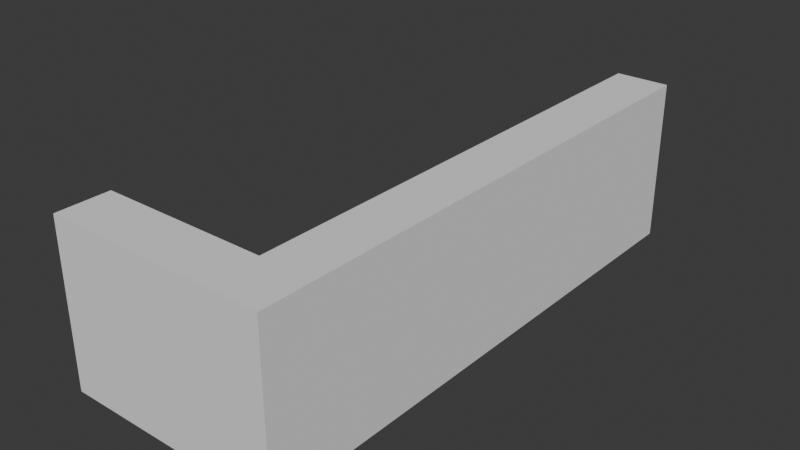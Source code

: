 # Source: Counter.blend  (saved by Blender 4.3.32; exported with 4.5.12 LTS)
import bpy
from mathutils import Matrix  # noqa: F401  (used for matrix-valued properties, if any)

bpy.ops.wm.read_factory_settings(use_empty=True)
scene = bpy.context.scene
scene.name = 'Scene'

# ---- collections
col_collection = bpy.data.collections.new('Collection'); scene.collection.children.link(col_collection)

# ---- world
world_world = bpy.data.worlds.new('World'); scene.world = world_world
world_world.use_nodes = True; world_world.node_tree.nodes.clear()
_N = world_world.node_tree.nodes; _L = world_world.node_tree.links
n0 = _N.new('ShaderNodeOutputWorld'); n0.name = 'World Output'; n0.location = (300, 300)
n1 = _N.new('ShaderNodeBackground'); n1.name = 'Background'; n1.location = (10, 300)
n1.inputs[0].default_value = (0.05088, 0.05088, 0.05088, 1.0)
_L.new(n1.outputs[0], n0.inputs[0])
n0.is_active_output = True
world_world.color = (0.05088, 0.05088, 0.05088)
world_world.sun_shadow_jitter_overblur = 0.0

# ---- meshes
me_cube_001 = bpy.data.meshes.new('Cube.001')
me_cube_001.from_pydata([(-0.867, -8.112, 5.424e-06), (-0.867, -8.112, 2.0), (0.867, -8.112, 5.424e-06), (0.867, -8.112, 2.0), (-0.5409, -8.112, 5.376e-06), (0.5484, -8.112, 5.424e-06), (0.5484, -8.112, 2.0), (-0.5409, -8.112, 2.0), (0.867, -8.112, 2.867), (0.5484, -8.112, 2.867), (0.5484, -8.112, 2.614), (0.867, -8.112, 2.614), (-0.0737, -8.112, 2.867), (-0.0737, -8.112, 2.614), (-0.867, -0.1909, 5.424e-06), (-0.867, -0.1909, 2.0), (0.867, -0.1909, 5.424e-06), (0.867, -0.1909, 2.0), (0.5484, -0.1909, 2.0), (-0.5484, -0.1909, 2.0), (-0.5484, -0.1909, 5.424e-06), (0.5484, -0.1909, 5.424e-06), (0.867, -0.1909, 2.867), (0.867, -0.1909, 2.614), (-0.0737, -0.1909, 2.867), (-0.0737, -0.1909, 2.614), (0.5484, -0.1909, 2.867), (0.5484, -0.1909, 2.614), (0.867, -9.835, 2.0), (0.867, -9.835, 5.424e-06), (0.5484, -9.835, 0.004037), (0.5484, -9.835, 1.999), (0.867, -9.835, 2.867), (0.5484, -9.835, 2.867), (0.5484, -9.835, 2.614), (0.867, -9.835, 2.614), (-0.0737, -9.835, 2.614), (-0.0737, -9.835, 2.867), (0.5484, -8.904, 2.0), (0.867, -8.904, 5.424e-06), (0.867, -8.904, 2.0), (0.5484, -8.904, 2.614), (-0.0737, -8.904, 2.614), (0.5484, -8.904, 2.867), (0.867, -8.904, 2.867), (0.5484, -8.904, 5.424e-06), (0.867, -8.904, 2.614), (-0.0737, -8.904, 2.867), (-3.006, -9.835, 2.614), (-3.006, -9.835, 2.867), (-3.006, -8.904, 2.867), (-3.006, -8.904, 2.614), (-0.5334, -8.904, 2.0), (-0.5334, -8.904, 5.327e-06), (0.5484, -9.501, 2.0), (0.867, -9.501, 2.0), (0.5484, -9.501, 2.867), (0.867, -9.501, 2.614), (-0.0737, -9.501, 2.867), (0.867, -9.501, 5.424e-06), (0.5484, -9.501, 2.614), (-0.0737, -9.501, 2.614), (0.867, -9.501, 2.867), (-3.006, -9.501, 2.867), (-3.006, -9.501, 2.614), (-0.0737, -9.835, 0.008069), (0.5484, -9.501, 0.008069), (-0.0737, -9.501, 0.008069), (-0.0737, -9.835, 1.998), (-3.006, -9.835, 0.01255), (-3.006, -9.501, 0.01255)], [], [(16, 17, 3, 2), (4, 7, 1, 0), (21, 16, 2, 5), (19, 15, 1, 7), (18, 19, 7, 6), (14, 20, 4, 0), (20, 21, 5, 4), (62, 56, 33, 32), (24, 26, 22, 23, 17, 16, 21, 20, 14, 15, 19, 18, 27, 25), (22, 26, 9, 8), (36, 61, 67, 65, 68), (60, 54, 31, 34), (18, 6, 10, 27), (27, 10, 13, 25), (25, 13, 12, 24), (59, 55, 28, 29), (9, 26, 24, 12), (3, 17, 23, 11), (11, 23, 22, 8), (0, 1, 15, 14), (29, 28, 31, 30), (34, 35, 32, 33), (31, 28, 35, 34), (34, 33, 37, 36), (54, 66, 30, 31), (66, 59, 29, 30), (55, 57, 35, 28), (56, 58, 37, 33), (58, 47, 50, 63), (57, 62, 32, 35), (11, 8, 44, 46), (12, 13, 42, 47), (9, 12, 47, 43), (3, 11, 46, 40), (5, 2, 39, 45), (45, 38, 52, 53), (2, 3, 40, 39), (10, 6, 38, 41), (13, 10, 41, 42), (8, 9, 43, 44), (63, 64, 48, 49), (64, 61, 67, 70), (47, 42, 51, 50), (36, 37, 49, 48), (7, 4, 53, 52), (38, 6, 7, 52), (5, 45, 53, 4), (42, 61, 64, 51), (50, 51, 64, 63), (46, 44, 62, 57), (37, 58, 63, 49), (43, 47, 58, 56), (40, 46, 57, 55), (45, 39, 59, 66), (38, 45, 66, 54), (39, 40, 55, 59), (41, 38, 54, 60), (42, 41, 60, 61), (44, 43, 56, 62), (67, 66, 30, 65), (61, 60, 66, 67), (60, 34, 31, 30, 66), (34, 36, 68, 31), (67, 65, 69, 70), (48, 64, 70, 69), (36, 48, 69, 65, 68), (31, 68, 65, 30)])
_uv = me_cube_001.uv_layers.new(name='UVMap')
_uv.uv.foreach_set('vector', [0.375, 0.5327, 0.625, 0.5327, 0.625, 0.75, 0.375, 0.75, 0.375, 0.9648, 0.625, 0.9648, 0.625, 1.0, 0.375, 1.0, 0.3398, 0.5327, 0.375, 0.5327, 0.375, 0.75, 0.3398, 0.75, 0.8398, 0.5327, 0.875, 0.5327, 0.875, 0.75, 0.8398, 0.75, 0.6602, 0.5327, 0.8398, 0.5327, 0.8398, 0.75, 0.6602, 0.75, 0.125, 0.5327, 0.1602, 0.5327, 0.1602, 0.75, 0.125, 0.75, 0.1602, 0.5327, 0.3398, 0.5327, 0.3398, 0.75, 0.1602, 0.75, 0.625, 0.75, 0.6602, 0.75, 0.6602, 0.75, 0.625, 0.75, 0.6602, 0.5327, 0.6602, 0.5327, 0.625, 0.5327, 0.625, 0.5327, 0.625, 0.5327, 0.375, 0.5327, 0.3398, 0.5327, 0.1602, 0.5327, 0.375, 0.2173, 0.875, 0.5327, 0.8398, 0.5327, 0.6602, 0.5327, 0.6602, 0.5327, 0.6602, 0.5327, 0.625, 0.5327, 0.6602, 0.5327, 0.6602, 0.75, 0.625, 0.75, 0.6602, 0.75, 0.6602, 0.75, 0.6602, 0.75, 0.6602, 0.75, 0.6602, 0.75, 0.6602, 0.75, 0.6602, 0.75, 0.6602, 0.75, 0.6602, 0.75, 0.6602, 0.5327, 0.6602, 0.75, 0.6602, 0.75, 0.6602, 0.5327, 0.6602, 0.5327, 0.6602, 0.75, 0.6602, 0.75, 0.6602, 0.5327, 0.6602, 0.5327, 0.6602, 0.75, 0.6602, 0.75, 0.6602, 0.5327, 0.375, 0.75, 0.625, 0.75, 0.625, 0.75, 0.375, 0.75, 0.6602, 0.75, 0.6602, 0.5327, 0.6602, 0.5327, 0.6602, 0.75, 0.625, 0.75, 0.625, 0.5327, 0.625, 0.5327, 0.625, 0.75, 0.625, 0.75, 0.625, 0.5327, 0.625, 0.5327, 0.625, 0.75, 0.375, 0.0, 0.625, 0.0, 0.625, 0.2173, 0.375, 0.2173, 0.375, 0.75, 0.625, 0.75, 0.625, 0.7852, 0.375, 0.7852, 0.625, 0.7852, 0.625, 0.75, 0.625, 0.75, 0.625, 0.7852, 0.625, 0.7852, 0.625, 0.75, 0.625, 0.75, 0.625, 0.7852, 0.625, 0.7852, 0.625, 0.7852, 0.625, 0.7852, 0.625, 0.7852, 0.625, 0.7852, 0.375, 0.7852, 0.375, 0.7852, 0.625, 0.7852, 0.3398, 0.75, 0.375, 0.75, 0.375, 0.75, 0.3398, 0.75, 0.625, 0.75, 0.625, 0.75, 0.625, 0.75, 0.625, 0.75, 0.6602, 0.75, 0.6602, 0.75, 0.6602, 0.75, 0.6602, 0.75, 0.6602, 0.75, 0.6602, 0.75, 0.6602, 0.75, 0.6602, 0.75, 0.625, 0.75, 0.625, 0.75, 0.625, 0.75, 0.625, 0.75, 0.625, 0.75, 0.625, 0.75, 0.625, 0.75, 0.625, 0.75, 0.6602, 0.75, 0.6602, 0.75, 0.6602, 0.75, 0.6602, 0.75, 0.6602, 0.75, 0.6602, 0.75, 0.6602, 0.75, 0.6602, 0.75, 0.625, 0.75, 0.625, 0.75, 0.625, 0.75, 0.625, 0.75, 0.3398, 0.75, 0.375, 0.75, 0.375, 0.75, 0.3398, 0.75, 0.375, 0.7852, 0.625, 0.7852, 0.625, 0.7852, 0.375, 0.7852, 0.375, 0.75, 0.625, 0.75, 0.625, 0.75, 0.375, 0.75, 0.6602, 0.75, 0.6602, 0.75, 0.6602, 0.75, 0.6602, 0.75, 0.6602, 0.75, 0.6602, 0.75, 0.6602, 0.75, 0.6602, 0.75, 0.625, 0.75, 0.6602, 0.75, 0.6602, 0.75, 0.625, 0.75, 0.6602, 0.75, 0.6602, 0.75, 0.6602, 0.75, 0.6602, 0.75, 0.6602, 0.75, 0.6602, 0.75, 0.6602, 0.75, 0.6602, 0.75, 0.6602, 0.75, 0.6602, 0.75, 0.6602, 0.75, 0.6602, 0.75, 0.625, 0.7852, 0.625, 0.7852, 0.625, 0.7852, 0.625, 0.7852, 0.625, 0.7852, 0.375, 0.7852, 0.375, 0.7852, 0.625, 0.7852, 0.6602, 0.75, 0.6602, 0.75, 0.6602, 0.75, 0.6602, 0.75, 0.3398, 0.75, 0.3398, 0.75, 0.3398, 0.75, 0.3398, 0.75, 0.6602, 0.75, 0.6602, 0.75, 0.6602, 0.75, 0.6602, 0.75, 0.6602, 0.75, 0.6602, 0.75, 0.6602, 0.75, 0.6602, 0.75, 0.625, 0.75, 0.625, 0.75, 0.625, 0.75, 0.625, 0.75, 0.6602, 0.75, 0.6602, 0.75, 0.6602, 0.75, 0.6602, 0.75, 0.6602, 0.75, 0.6602, 0.75, 0.6602, 0.75, 0.6602, 0.75, 0.625, 0.75, 0.625, 0.75, 0.625, 0.75, 0.625, 0.75, 0.3398, 0.75, 0.375, 0.75, 0.375, 0.75, 0.3398, 0.75, 0.625, 0.7852, 0.375, 0.7852, 0.375, 0.7852, 0.625, 0.7852, 0.375, 0.75, 0.625, 0.75, 0.625, 0.75, 0.375, 0.75, 0.6602, 0.75, 0.6602, 0.75, 0.6602, 0.75, 0.6602, 0.75, 0.6602, 0.75, 0.6602, 0.75, 0.6602, 0.75, 0.6602, 0.75, 0.625, 0.75, 0.6602, 0.75, 0.6602, 0.75, 0.625, 0.75, 0.6602, 0.75, 0.6602, 0.75, 0.6602, 0.75, 0.625, 0.7852, 0.6602, 0.75, 0.6602, 0.75, 0.6602, 0.75, 0.6602, 0.75, 0.6602, 0.75, 0.6602, 0.75, 0.6602, 0.75, 0.6602, 0.75, 0.6602, 0.75, 0.625, 0.7852, 0.625, 0.7852, 0.625, 0.7852, 0.625, 0.7852, 0.6602, 0.75, 0.6602, 0.75, 0.6602, 0.75, 0.6602, 0.75, 0.6602, 0.75, 0.6602, 0.75, 0.6602, 0.75, 0.6602, 0.75, 0.625, 0.7852, 0.625, 0.7852, 0.625, 0.7852, 0.625, 0.7852, 0.625, 0.7852, 0.625, 0.7852, 0.625, 0.7852, 0.625, 0.7852, 0.625, 0.7852])
me_cube_001.update()

# ---- objects
ob_cube = bpy.data.objects.new('Cube', me_cube_001)

# ---- transforms, parenting, visibility, modifiers, constraints
ob_cube.location = (0.0, 0.0, 0.0)

# ---- collection membership
col_collection.objects.link(ob_cube)

# ---- scene / render settings (as saved in the file)
scene.frame_start = 1; scene.frame_end = 250; scene.frame_set(1)
scene.render.engine = 'BLENDER_EEVEE_NEXT'
bpy.context.view_layer.update()

# ---- added for rendering (the .blend has no active camera and no usable light): camera, sun
cam_auto = bpy.data.cameras.new('AutoCamera')
cam_auto.lens = 50.0
cam_auto.sensor_width = 36.0
cam_auto.clip_end = 1000.0
ob_auto_camera = bpy.data.objects.new('AutoCamera', cam_auto)
scene.collection.objects.link(ob_auto_camera)
ob_auto_camera.location = (8.90541, -16.9829, 9.41367)
ob_auto_camera.rotation_euler = (1.09748, -7.21219e-08, 0.694738)
scene.camera = ob_auto_camera
light_auto_sun = bpy.data.lights.new('AutoSun', 'SUN')
light_auto_sun.energy = 3.0
light_auto_sun.angle = 0.0523599
ob_auto_sun = bpy.data.objects.new('AutoSun', light_auto_sun)
scene.collection.objects.link(ob_auto_sun)
ob_auto_sun.rotation_euler = (0.872665, 0.174533, 0.523599)
bpy.context.view_layer.update()
